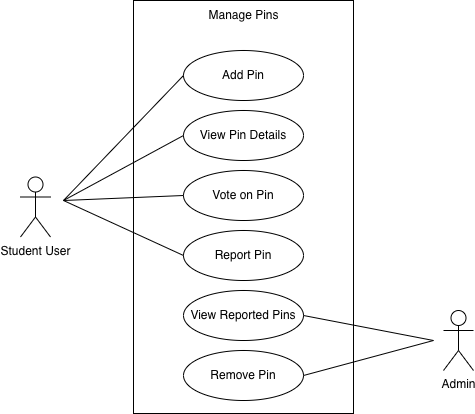

The diagram above was exported from draw.io. Its source (the exported page's mxGraphModel, read from the mxfile embedded in the PNG):
<mxGraphModel dx="724" dy="559" grid="0" gridSize="10" guides="1" tooltips="1" connect="1" arrows="1" fold="1" page="1" pageScale="1" pageWidth="850" pageHeight="1100" math="0" shadow="0">
  <root>
    <mxCell id="0" />
    <mxCell id="1" parent="0" />
    <mxCell id="McTjPw78uWAzCtaliYJE-1" value="" style="rounded=0;whiteSpace=wrap;html=1;" parent="1" vertex="1">
      <mxGeometry x="260" y="170" width="220" height="413" as="geometry" />
    </mxCell>
    <mxCell id="McTjPw78uWAzCtaliYJE-2" value="Add Pin" style="ellipse;whiteSpace=wrap;html=1;" parent="1" vertex="1">
      <mxGeometry x="310" y="220" width="120" height="50" as="geometry" />
    </mxCell>
    <mxCell id="McTjPw78uWAzCtaliYJE-3" value="View Pin Details" style="ellipse;whiteSpace=wrap;html=1;" parent="1" vertex="1">
      <mxGeometry x="310" y="280" width="120" height="50" as="geometry" />
    </mxCell>
    <mxCell id="McTjPw78uWAzCtaliYJE-4" value="Vote on Pin" style="ellipse;whiteSpace=wrap;html=1;" parent="1" vertex="1">
      <mxGeometry x="310" y="340" width="120" height="50" as="geometry" />
    </mxCell>
    <mxCell id="McTjPw78uWAzCtaliYJE-5" value="Manage Pins" style="text;strokeColor=none;fillColor=none;align=center;verticalAlign=middle;spacingLeft=4;spacingRight=4;overflow=hidden;points=[[0,0.5],[1,0.5]];portConstraint=eastwest;rotatable=0;whiteSpace=wrap;html=1;" parent="1" vertex="1">
      <mxGeometry x="312.5" y="170" width="115" height="30" as="geometry" />
    </mxCell>
    <mxCell id="McTjPw78uWAzCtaliYJE-6" value="Student User" style="shape=umlActor;verticalLabelPosition=bottom;verticalAlign=top;html=1;outlineConnect=0;" parent="1" vertex="1">
      <mxGeometry x="147" y="346.5" width="30" height="60" as="geometry" />
    </mxCell>
    <mxCell id="32tjrrAawi4_nt8nOLgD-1" value="Report Pin" style="ellipse;whiteSpace=wrap;html=1;" parent="1" vertex="1">
      <mxGeometry x="310" y="400" width="120" height="50" as="geometry" />
    </mxCell>
    <mxCell id="32tjrrAawi4_nt8nOLgD-3" value="View Reported Pins" style="ellipse;whiteSpace=wrap;html=1;" parent="1" vertex="1">
      <mxGeometry x="310" y="460" width="120" height="50" as="geometry" />
    </mxCell>
    <mxCell id="32tjrrAawi4_nt8nOLgD-5" value="Remove Pin" style="ellipse;whiteSpace=wrap;html=1;" parent="1" vertex="1">
      <mxGeometry x="310" y="520" width="120" height="50" as="geometry" />
    </mxCell>
    <mxCell id="32tjrrAawi4_nt8nOLgD-6" value="" style="endArrow=none;html=1;rounded=0;entryX=0;entryY=0.5;entryDx=0;entryDy=0;" parent="1" target="McTjPw78uWAzCtaliYJE-2" edge="1">
      <mxGeometry width="50" height="50" relative="1" as="geometry">
        <mxPoint x="190" y="370" as="sourcePoint" />
        <mxPoint x="401" y="369" as="targetPoint" />
      </mxGeometry>
    </mxCell>
    <mxCell id="32tjrrAawi4_nt8nOLgD-7" value="" style="endArrow=none;html=1;rounded=0;entryX=0;entryY=0.5;entryDx=0;entryDy=0;" parent="1" target="McTjPw78uWAzCtaliYJE-3" edge="1">
      <mxGeometry width="50" height="50" relative="1" as="geometry">
        <mxPoint x="190" y="370" as="sourcePoint" />
        <mxPoint x="320" y="370" as="targetPoint" />
      </mxGeometry>
    </mxCell>
    <mxCell id="32tjrrAawi4_nt8nOLgD-8" value="" style="endArrow=none;html=1;rounded=0;entryX=0;entryY=0.5;entryDx=0;entryDy=0;" parent="1" target="McTjPw78uWAzCtaliYJE-4" edge="1">
      <mxGeometry width="50" height="50" relative="1" as="geometry">
        <mxPoint x="190" y="370" as="sourcePoint" />
        <mxPoint x="361" y="380" as="targetPoint" />
      </mxGeometry>
    </mxCell>
    <mxCell id="32tjrrAawi4_nt8nOLgD-9" value="" style="endArrow=none;html=1;rounded=0;entryX=0;entryY=0.5;entryDx=0;entryDy=0;" parent="1" target="32tjrrAawi4_nt8nOLgD-1" edge="1">
      <mxGeometry width="50" height="50" relative="1" as="geometry">
        <mxPoint x="190" y="370" as="sourcePoint" />
        <mxPoint x="331" y="380" as="targetPoint" />
      </mxGeometry>
    </mxCell>
    <mxCell id="32tjrrAawi4_nt8nOLgD-12" value="Admin" style="shape=umlActor;verticalLabelPosition=bottom;verticalAlign=top;html=1;outlineConnect=0;" parent="1" vertex="1">
      <mxGeometry x="570" y="480" width="30" height="60" as="geometry" />
    </mxCell>
    <mxCell id="32tjrrAawi4_nt8nOLgD-14" value="" style="endArrow=none;html=1;rounded=0;exitX=1;exitY=0.5;exitDx=0;exitDy=0;" parent="1" source="32tjrrAawi4_nt8nOLgD-3" edge="1">
      <mxGeometry width="50" height="50" relative="1" as="geometry">
        <mxPoint x="350" y="430" as="sourcePoint" />
        <mxPoint x="560" y="510" as="targetPoint" />
      </mxGeometry>
    </mxCell>
    <mxCell id="32tjrrAawi4_nt8nOLgD-15" value="" style="endArrow=none;html=1;rounded=0;exitX=1;exitY=0.5;exitDx=0;exitDy=0;" parent="1" source="32tjrrAawi4_nt8nOLgD-5" edge="1">
      <mxGeometry width="50" height="50" relative="1" as="geometry">
        <mxPoint x="530" y="540" as="sourcePoint" />
        <mxPoint x="560" y="510" as="targetPoint" />
      </mxGeometry>
    </mxCell>
  </root>
</mxGraphModel>